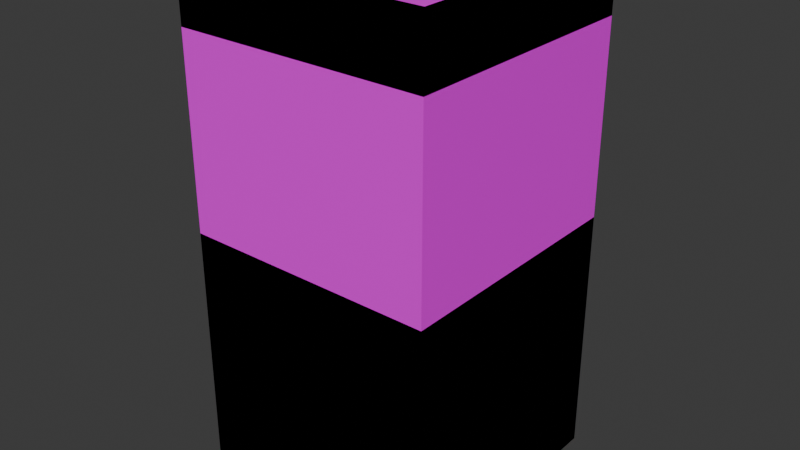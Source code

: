 # Source: tileset_0.blend  (saved by Blender 4.0.36; exported with 4.5.12 LTS)
import bpy
from mathutils import Matrix  # noqa: F401  (used for matrix-valued properties, if any)

bpy.ops.wm.read_factory_settings(use_empty=True)
scene = bpy.context.scene
scene.name = 'Scene'

# ---- collections
col_collection = bpy.data.collections.new('Collection'); scene.collection.children.link(col_collection)

# ---- images (referenced by path relative to the original .blend; pixels are not part of the script)
import os
ASSET_DIR = os.environ.get("B2B_ASSET_DIR", "")  # directory of the original .blend (textures are referenced by path, not embedded)
HERE = os.path.dirname(os.path.abspath(__file__))  # packed textures are extracted next to this script under _unpacked/

def load_image(name, relpath, width, height, colorspace="sRGB"):
    """Load a texture the original file referenced (path relative to the .blend, or extracted next to this script)."""
    p = next((c for c in (os.path.join(HERE, relpath), os.path.join(ASSET_DIR, relpath)) if relpath and os.path.exists(c)), "")
    if p:
        img = bpy.data.images.load(p, check_existing=True)
        img.name = name
    else:  # same state as the original file: an image datablock whose file is absent (Cycles renders it pink)
        img = bpy.data.images.new(name, width, height)
        img.source = "FILE"
        img.filepath = "//" + (relpath or name)
    img.colorspace_settings.name = colorspace
    return img
img_pedrajam2_png = load_image('PedraJam2.png', 'PedraJam2.png', 1024, 1024, 'sRGB')
img_floorcobblestone_png = load_image('FloorCobblestone.png', 'FloorCobblestone.png', 1024, 1024, 'sRGB')

# ---- materials (node trees are filled in below, after node groups)
mat_temple_brick = bpy.data.materials.new('temple_brick')
mat_temple_brick.alpha_threshold = 0.0
mat_temple_brick.use_transparent_shadow = False
mat_temple_brick.roughness = 0.5
mat_temple_brick.line_color = (0.0, 0.0, 0.0, 1.0)
mat_floor_tile = bpy.data.materials.new('floor_tile')
mat_floor_tile.use_transparent_shadow = False
mat_ceiling_tile = bpy.data.materials.new('ceiling_tile')
mat_ceiling_tile.use_transparent_shadow = False
mat_invisible = bpy.data.materials.new('invisible')
mat_invisible.use_transparent_shadow = False

# ---- material node trees
mat_temple_brick.use_nodes = True; mat_temple_brick.node_tree.nodes.clear()
_N = mat_temple_brick.node_tree.nodes; _L = mat_temple_brick.node_tree.links
n0 = _N.new('ShaderNodeOutputMaterial'); n0.name = 'Material Output'; n0.location = (300, 300)
n1 = _N.new('ShaderNodeBsdfPrincipled'); n1.name = 'Principled BSDF'; n1.location = (10, 300)
n1.inputs[3].default_value = 1.45
n2 = _N.new('ShaderNodeTexImage'); n2.name = 'Image Texture'; n2.location = (-280, 275)
n2.image = img_pedrajam2_png
_L.new(n1.outputs[0], n0.inputs[0])
_L.new(n2.outputs[0], n1.inputs[0])
n0.is_active_output = True
mat_floor_tile.use_nodes = True; mat_floor_tile.node_tree.nodes.clear()
_N = mat_floor_tile.node_tree.nodes; _L = mat_floor_tile.node_tree.links
n0 = _N.new('ShaderNodeBsdfPrincipled'); n0.name = 'Principled BSDF'; n0.location = (10, 300)
n0.inputs[3].default_value = 1.45
n1 = _N.new('ShaderNodeOutputMaterial'); n1.name = 'Material Output'; n1.location = (300, 300)
n2 = _N.new('ShaderNodeTexImage'); n2.name = 'Image Texture'; n2.location = (-280, 275)
n2.image = img_floorcobblestone_png
_L.new(n0.outputs[0], n1.inputs[0])
_L.new(n2.outputs[0], n0.inputs[0])
n1.is_active_output = True
mat_ceiling_tile.use_nodes = True; mat_ceiling_tile.node_tree.nodes.clear()
_N = mat_ceiling_tile.node_tree.nodes; _L = mat_ceiling_tile.node_tree.links
n0 = _N.new('ShaderNodeBsdfPrincipled'); n0.name = 'Principled BSDF'; n0.location = (10, 300)
n0.inputs[3].default_value = 1.45
n1 = _N.new('ShaderNodeOutputMaterial'); n1.name = 'Material Output'; n1.location = (300, 300)
n2 = _N.new('ShaderNodeTexImage'); n2.name = 'Image Texture'; n2.location = (-280, 275)
n2.image = img_floorcobblestone_png
_L.new(n0.outputs[0], n1.inputs[0])
_L.new(n2.outputs[0], n0.inputs[0])
n1.is_active_output = True
mat_invisible.use_nodes = True; mat_invisible.node_tree.nodes.clear()
_N = mat_invisible.node_tree.nodes; _L = mat_invisible.node_tree.links
n0 = _N.new('ShaderNodeBsdfPrincipled'); n0.name = 'Principled BSDF'; n0.location = (10, 300)
n0.inputs[3].default_value = 1.45
n1 = _N.new('ShaderNodeOutputMaterial'); n1.name = 'Material Output'; n1.location = (300, 300)
_L.new(n0.outputs[0], n1.inputs[0])
n1.is_active_output = True

# ---- world
world_world = bpy.data.worlds.new('World'); scene.world = world_world
world_world.use_nodes = True; world_world.node_tree.nodes.clear()
_N = world_world.node_tree.nodes; _L = world_world.node_tree.links
n0 = _N.new('ShaderNodeOutputWorld'); n0.name = 'World Output'; n0.location = (300, 300)
n1 = _N.new('ShaderNodeBackground'); n1.name = 'Background'; n1.location = (10, 300)
n1.inputs[0].default_value = (0.05088, 0.05088, 0.05088, 1.0)
_L.new(n1.outputs[0], n0.inputs[0])
n0.is_active_output = True
world_world.color = (0.05088, 0.05088, 0.05088)
world_world.use_sun_shadow = False
world_world.sun_shadow_jitter_overblur = 0.0

# ---- meshes
me_cube = bpy.data.meshes.new('Cube')
me_cube.from_pydata([(1.0, 1.0, 0.3333), (1.0, 1.0, -1.667), (1.0, -1.0, 0.3333), (1.0, -1.0, -1.667), (-1.0, 1.0, 0.3333), (-1.0, 1.0, -1.667), (-1.0, -1.0, 0.3333), (-1.0, -1.0, -1.667)], [], [(0, 4, 6, 2), (3, 2, 6, 7), (7, 6, 4, 5), (5, 1, 3, 7), (1, 0, 2, 3), (5, 4, 0, 1)])
_uv = me_cube.uv_layers.new(name='UVMap')
_uv.uv.foreach_set('vector', [0.9999, 9.999e-05, 0.9999, 0.9999, 0.0001001, 0.9999, 9.996e-05, 0.0001, 1.01, -0.1882, 1.01, 1.31, 0.01134, 1.31, 0.01134, -0.1882, 1.01, -0.1882, 1.01, 1.31, 0.01134, 1.31, 0.01134, -0.1882, 0.9999, 0.9999, 9.997e-05, 0.9999, 9.999e-05, 9.995e-05, 0.9999, 9.995e-05, 1.01, -0.1882, 1.01, 1.31, 0.01134, 1.31, 0.01134, -0.1882, 1.01, -0.1882, 1.01, 1.31, 0.01134, 1.31, 0.01134, -0.1882])
me_cube.materials.append(mat_temple_brick)
me_cube.use_mirror_vertex_groups = False
me_cube.update()
me_plane = bpy.data.meshes.new('Plane')
me_plane.from_pydata([(-1.0, -1.0, 0.0), (1.0, -1.0, 0.0), (-1.0, 1.0, 0.0), (1.0, 1.0, 0.0), (-1.0, 1.0, -2.0), (-1.0, -1.0, -2.0), (1.0, -1.0, -2.0), (1.0, 1.0, -2.0)], [], [(0, 1, 3, 2), (5, 4, 7, 6), (1, 6, 7, 3), (2, 4, 5, 0), (3, 7, 4, 2), (0, 5, 6, 1)])
_uv = me_plane.uv_layers.new(name='UVMap')
_uv.uv.foreach_set('vector', [0.9999, 0.9999, 0.0001001, 0.9999, 9.995e-05, 0.0001002, 0.9999, 0.0001, 0.9999, 0.9999, 0.0001001, 0.9999, 9.995e-05, 0.0001002, 0.9999, 0.0001, 0.9999, 0.9999, 0.0001001, 0.9999, 9.995e-05, 0.0001002, 0.9999, 0.0001, 0.9999, 0.9999, 0.0001001, 0.9999, 9.995e-05, 0.0001002, 0.9999, 0.0001, 0.9999, 0.9999, 0.0001001, 0.9999, 9.995e-05, 0.0001002, 0.9999, 0.0001, 0.9999, 0.9999, 0.0001001, 0.9999, 9.995e-05, 0.0001002, 0.9999, 0.0001])
me_plane.materials.append(mat_floor_tile)
me_plane.update()
me_plane_001 = bpy.data.meshes.new('Plane.001')
me_plane_001.from_pydata([(-1.0, -1.0, 0.0), (1.0, -1.0, 0.0), (-1.0, 1.0, 0.0), (1.0, 1.0, 0.0), (-1.0, -1.0, 4.0), (1.0, -1.0, 4.0), (-1.0, 1.0, 4.0), (1.0, 1.0, 4.0), (-1.0, -1.0, 3.0), (-1.0, 1.0, 3.0), (1.0, -1.0, 3.0), (1.0, 1.0, 3.0), (-1.0, 1.0, -4.0), (-1.0, -1.0, -4.0), (1.0, -1.0, -4.0), (1.0, 1.0, -4.0)], [], [(0, 1, 3, 2), (4, 5, 7, 6), (8, 9, 11, 10), (4, 6, 9, 8), (6, 7, 11, 9), (5, 4, 8, 10), (7, 5, 10, 11), (13, 12, 15, 14), (1, 14, 15, 3), (2, 12, 13, 0), (3, 15, 12, 2), (0, 13, 14, 1)])
me_plane_001.polygons.foreach_set('material_index', [0, 1, 1, 1, 1, 1, 1, 0, 0, 0, 0, 0])
_uv = me_plane_001.uv_layers.new(name='UVMap')
_uv.uv.foreach_set('vector', [0.9999, 0.9999, 0.0001001, 0.9999, 9.995e-05, 0.0001002, 0.9999, 0.0001, 9.995e-05, 9.995e-05, 0.9999, 9.995e-05, 0.9999, 0.9999, 9.995e-05, 0.9999, 0.0001001, 0.9999, 0.0001, 0.0001, 0.9999, 0.0001, 0.9999, 0.9999, 0.9957, 1.009, 0.004281, 1.009, 0.004281, 0.7606, 0.9957, 0.7606, 0.9957, 1.009, 0.004281, 1.009, 0.004281, 0.7606, 0.9957, 0.7606, 0.9957, 1.009, 0.004281, 1.009, 0.004281, 0.7606, 0.9957, 0.7606, 0.9957, 1.009, 0.004281, 1.009, 0.004281, 0.7606, 0.9957, 0.7606, 0.9999, 0.9999, 0.0001001, 0.9999, 9.995e-05, 0.0001002, 0.9999, 0.0001, 0.9999, 0.9999, 0.0001001, 0.9999, 9.995e-05, 0.0001002, 0.9999, 0.0001, 0.9999, 0.9999, 0.0001001, 0.9999, 9.995e-05, 0.0001002, 0.9999, 0.0001, 0.9999, 0.9999, 0.0001001, 0.9999, 9.995e-05, 0.0001002, 0.9999, 0.0001, 0.9999, 0.9999, 0.0001001, 0.9999, 9.995e-05, 0.0001002, 0.9999, 0.0001])
me_plane_001.materials.append(mat_floor_tile)
me_plane_001.materials.append(mat_ceiling_tile)
me_plane_001.update()
me_plane_002 = bpy.data.meshes.new('Plane.002')
me_plane_002.from_pydata([(-1.0, -1.0, -2.0), (1.0, -1.0, -2.0), (-1.0, 1.0, -2.0), (1.0, 1.0, -2.0)], [], [(0, 1, 3, 2)])
_uv = me_plane_002.uv_layers.new(name='UVMap')
_uv.uv.foreach_set('vector', [0.0, 0.0, 1.0, 0.0, 1.0, 1.0, 0.0, 1.0])
me_plane_002.materials.append(mat_invisible)
me_plane_002.update()

# ---- objects
ob_wall = bpy.data.objects.new('wall_', me_cube)
ob_floor = bpy.data.objects.new('floor_', me_plane)
ob_floor_ceiling = bpy.data.objects.new('floor_ceiling_', me_plane_001)
ob_pit = bpy.data.objects.new('pit_', me_plane_002)

# ---- transforms, parenting, visibility, modifiers, constraints
ob_wall.location = (0.0, 0.0, 3.0)
ob_wall.scale = (2.0, 2.0, 3.0)
ob_wall.lock_rotations_4d = False
ob_wall.empty_display_type = 'ARROWS'
ob_wall.lineart.crease_threshold = 0.0
ob_floor.location = (0.0, 0.0, 0.0)
ob_floor.scale = (2.0, 2.0, 2.0)
ob_floor_ceiling.location = (0.0, 0.0, 0.0)
ob_floor_ceiling.scale = (2.0, 2.0, 1.0)
ob_pit.location = (0.0, 0.0, 0.0)
ob_pit.scale = (2.0, 2.0, 1.0)

# ---- collection membership
col_collection.objects.link(ob_wall)
col_collection.objects.link(ob_floor)
col_collection.objects.link(ob_floor_ceiling)
col_collection.objects.link(ob_pit)

# ---- scene / render settings (as saved in the file)
scene.frame_start = 1; scene.frame_end = 250; scene.frame_set(1)
scene.render.engine = 'BLENDER_EEVEE_NEXT'
scene.cycles.sampling_pattern = 'TABULATED_SOBOL'
bpy.context.view_layer.update()

# ---- added for rendering (the .blend has no active camera and no usable light): camera, sun
cam_auto = bpy.data.cameras.new('AutoCamera')
cam_auto.lens = 50.0
cam_auto.sensor_width = 36.0
cam_auto.clip_end = 1000.0
ob_auto_camera = bpy.data.objects.new('AutoCamera', cam_auto)
scene.collection.objects.link(ob_auto_camera)
ob_auto_camera.location = (9.06531, -10.8784, 7.25225)
ob_auto_camera.rotation_euler = (1.09748, -7.21219e-08, 0.694738)
scene.camera = ob_auto_camera
light_auto_sun = bpy.data.lights.new('AutoSun', 'SUN')
light_auto_sun.energy = 3.0
light_auto_sun.angle = 0.0523599
ob_auto_sun = bpy.data.objects.new('AutoSun', light_auto_sun)
scene.collection.objects.link(ob_auto_sun)
ob_auto_sun.rotation_euler = (0.872665, 0.174533, 0.523599)
bpy.context.view_layer.update()
